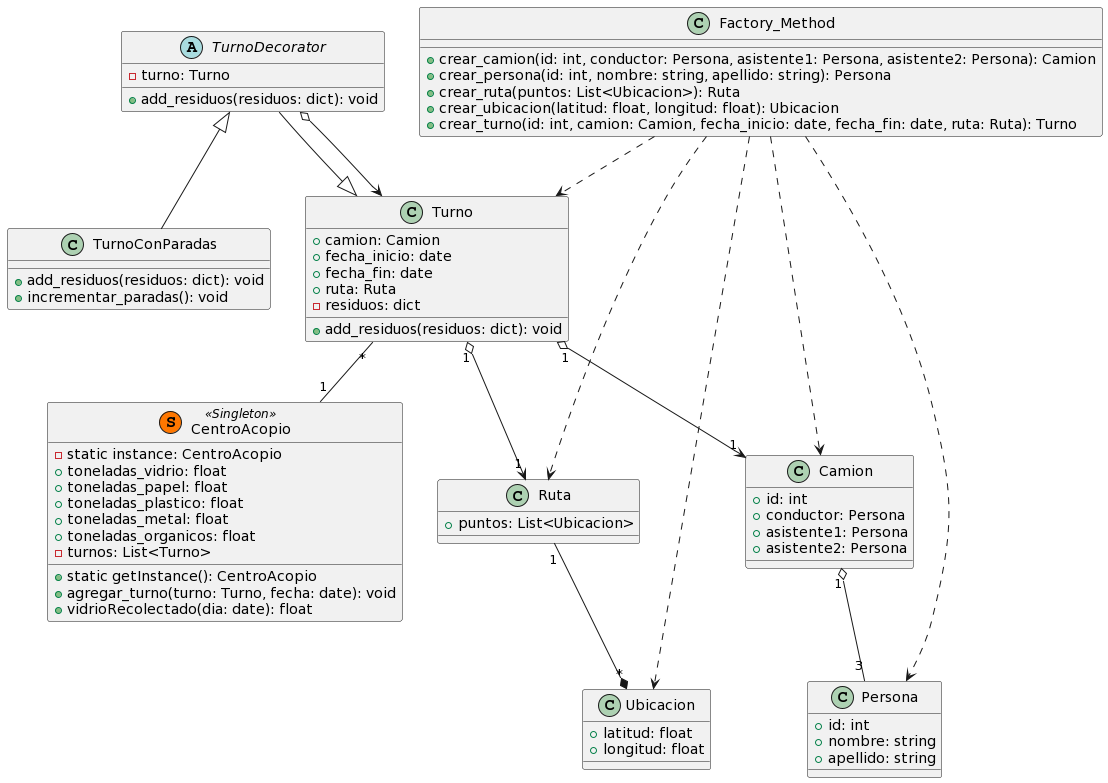

The diagram above was rendered by PlantUML. Its source (embedded in the PNG):
@startuml
class Camion {
  +id: int
  +conductor: Persona
  +asistente1: Persona
  +asistente2: Persona
}

class Persona {
  +id: int
  +nombre: string
  +apellido: string
}

class Ruta {
  +puntos: List<Ubicacion>
}

class Ubicacion {
  +latitud: float
  +longitud: float
}

class Turno {
  +camion: Camion
  +fecha_inicio: date
  +fecha_fin: date
  +ruta: Ruta
  -residuos: dict
  +add_residuos(residuos: dict): void
}

class CentroAcopio << (S,#FF7700) Singleton >> {
  -static instance: CentroAcopio
  +static getInstance(): CentroAcopio
  +toneladas_vidrio: float
  +toneladas_papel: float
  +toneladas_plastico: float
  +toneladas_metal: float
  +toneladas_organicos: float
  -turnos: List<Turno>
  +agregar_turno(turno: Turno, fecha: date): void
  +vidrioRecolectado(dia: date): float
}

class Factory_Method{
  +crear_camion(id: int, conductor: Persona, asistente1: Persona, asistente2: Persona): Camion
  +crear_persona(id: int, nombre: string, apellido: string): Persona
  +crear_ruta(puntos: List<Ubicacion>): Ruta
  +crear_ubicacion(latitud: float, longitud: float): Ubicacion
  +crear_turno(id: int, camion: Camion, fecha_inicio: date, fecha_fin: date, ruta: Ruta): Turno
}

abstract class TurnoDecorator {
  -turno: Turno
  +add_residuos(residuos: dict): void
}

class TurnoConParadas extends TurnoDecorator {
  +add_residuos(residuos: dict): void
  +incrementar_paradas(): void
}

Camion"1" o-- "3"Persona
Turno"1" o--> "1"Camion
Turno"*" -- "1"CentroAcopio
Turno"1" o--> "1"Ruta
Ruta"1" --* "*"Ubicacion
TurnoDecorator --|> Turno
TurnoDecorator o--> Turno
Factory_Method ..> Camion
Factory_Method ..> Persona
Factory_Method ..> Ruta
Factory_Method ..> Ubicacion
Factory_Method ..> Turno
@enduml